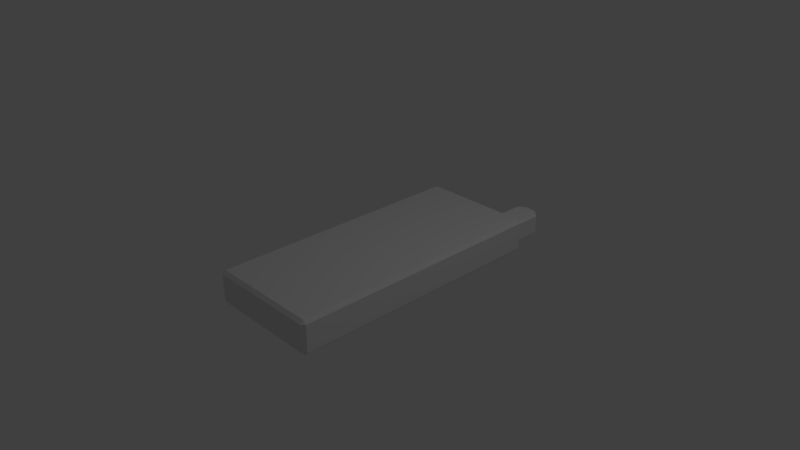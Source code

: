 # Source: bgmcphone.blend  (saved by Blender 2.78.0; exported with 4.5.12 LTS)
import bpy
from mathutils import Matrix  # noqa: F401  (used for matrix-valued properties, if any)

bpy.ops.wm.read_factory_settings(use_empty=True)
scene = bpy.context.scene
scene.name = 'Scene'

# ---- collections
col_collection_1 = bpy.data.collections.new('Collection 1'); scene.collection.children.link(col_collection_1)

# ---- materials (node trees are filled in below, after node groups)
mat_vcol = bpy.data.materials.new('VCol')
mat_vcol.alpha_threshold = 0.0
mat_vcol.use_transparent_shadow = False
mat_vcol.roughness = 0.5
mat_vcol.line_color = (0.0, 0.0, 0.0, 1.0)

# ---- material node trees

# ---- world
world_world = bpy.data.worlds.new('World'); scene.world = world_world
world_world.color = (0.05088, 0.05088, 0.05088)
world_world.use_sun_shadow = False
world_world.sun_shadow_jitter_overblur = 0.0
world_world.cycles.sampling_method = 'MANUAL'

# ---- cameras
cam_camera = bpy.data.cameras.new('Camera')
cam_camera.clip_end = 100.0
cam_camera.lens = 35.0
cam_camera.sensor_width = 32.0
cam_camera.sensor_height = 18.0
cam_camera.ortho_scale = 7.314
cam_camera.dof.focus_distance = 0.0
cam_camera.dof.aperture_fstop = 128.0

# ---- lights
light_lamp = bpy.data.lights.new('Lamp', 'POINT')
light_lamp.transmission_factor = 0.0
light_lamp.cutoff_distance = 30.0
light_lamp.energy = 100.0
light_lamp.shadow_buffer_clip_start = 1.001
light_lamp.shadow_soft_size = 0.1
light_lamp.shadow_maximum_resolution = 0.006
light_lamp.use_absolute_resolution = True

# ---- meshes
me_cube = bpy.data.meshes.new('Cube')
me_cube.from_pydata([(-0.547, -1.791, -0.2292), (-0.547, -1.836, -0.1844), (-0.5918, -1.791, -0.1844), (-0.547, 1.791, -0.2292), (-0.5918, 1.791, -0.1844), (-0.547, 1.836, -0.1822), (0.9576, 1.836, -0.1822), (1.0, 1.791, -0.1844), (0.9552, 1.791, -0.2292), (0.9552, -1.836, -0.1844), (0.9552, -1.791, -0.2292), (1.0, -1.791, -0.1844), (-0.547, -1.836, 0.1844), (-0.547, -1.791, 0.2292), (-0.5918, -1.791, 0.1844), (-0.547, 1.836, 0.1822), (-0.5918, 1.791, 0.1844), (-0.547, 1.791, 0.2292), (0.9576, 1.836, 0.1822), (0.9552, 1.791, 0.2292), (1.0, 1.791, 0.1844), (1.0, -1.791, 0.1844), (0.9552, -1.791, 0.2292), (0.9552, -1.836, 0.1844), (0.4824, -1.836, -0.1844), (0.4824, -1.791, -0.2292), (0.4824, 1.791, -0.2292), (0.4824, 1.836, -0.1822), (0.4824, -1.791, 0.2292), (0.4824, -1.836, 0.1844), (0.4824, 1.836, 0.1822), (0.4824, 1.791, 0.2292), (0.5822, 1.861, -0.1467), (0.5264, 1.836, -0.1612), (0.5569, 1.861, -0.1214), (0.9002, 1.861, -0.1467), (0.9255, 1.861, -0.1214), (0.9386, 1.836, -0.1612), (0.9255, 1.861, 0.1214), (0.9002, 1.861, 0.1467), (0.9386, 1.836, 0.1612), (0.5822, 1.861, 0.1467), (0.5569, 1.861, 0.1214), (0.5264, 1.836, 0.1612), (0.5822, 2.224, -0.1467), (0.5569, 2.234, -0.1214), (0.6689, 2.31, -0.1467), (0.6584, 2.336, -0.1214), (0.8135, 2.31, -0.1467), (0.8239, 2.336, -0.1214), (0.9002, 2.224, -0.1467), (0.9255, 2.234, -0.1214), (0.9002, 2.224, 0.1467), (0.9255, 2.234, 0.1214), (0.8135, 2.31, 0.1467), (0.8239, 2.336, 0.1214), (0.6689, 2.31, 0.1467), (0.6584, 2.336, 0.1214), (0.5822, 2.224, 0.1467), (0.5569, 2.234, 0.1214), (-0.5918, 0.3961, -0.1844), (-0.547, 0.3961, -0.2292), (1.0, 0.3961, -0.1844), (0.9552, 0.3961, -0.2292), (-0.547, 0.3961, 0.2292), (-0.5918, 0.3961, 0.1844), (0.9552, 0.3961, 0.2292), (1.0, 0.3961, 0.1844), (0.4824, 0.3961, -0.2292), (0.4824, 0.3961, 0.2292), (-0.547, -0.1506, -0.2292), (-0.547, -0.6974, -0.2292), (-0.547, -1.244, -0.2292), (1.0, -0.1506, -0.1844), (1.0, -0.6974, -0.1844), (1.0, -1.244, -0.1844), (-0.5918, -0.1506, 0.1844), (-0.5918, -0.6974, 0.1844), (-0.5918, -1.244, 0.1844), (0.9552, -0.1506, 0.2292), (0.9552, -0.6974, 0.2292), (0.9552, -1.244, 0.2292), (0.4824, -0.1506, -0.2292), (0.4824, -0.6974, -0.2292), (0.4824, -1.244, -0.2292), (-0.5918, -1.244, -0.1844), (-0.5918, -0.6974, -0.1844), (-0.5918, -0.1506, -0.1844), (0.9552, -1.244, -0.2292), (0.9552, -0.6974, -0.2292), (0.9552, -0.1506, -0.2292), (-0.547, -1.244, 0.2292), (-0.547, -0.6974, 0.2292), (-0.547, -0.1506, 0.2292), (1.0, -1.244, 0.1844), (1.0, -0.6974, 0.1844), (1.0, -0.1506, 0.1844), (0.4824, -1.244, 0.2292), (0.4824, -0.6974, 0.2292), (0.4824, -0.1506, 0.2292), (-0.476, -1.791, -0.2292), (0.003188, -1.791, -0.2292), (0.003188, -1.836, -0.1844), (-0.476, -1.836, -0.1844), (-0.476, 1.836, -0.1822), (0.00319, 1.836, -0.1822), (0.00319, 1.791, -0.2292), (-0.476, 1.791, -0.2292), (-0.476, -1.836, 0.1844), (0.003188, -1.836, 0.1844), (0.003188, -1.791, 0.2292), (-0.476, -1.791, 0.2292), (-0.476, 1.791, 0.2292), (0.00319, 1.791, 0.2292), (0.00319, 1.836, 0.1822), (-0.476, 1.836, 0.1822), (-0.476, 0.3961, -0.2292), (0.003189, 0.3961, -0.2292), (0.003189, 0.3961, 0.2292), (-0.476, 0.3961, 0.2292), (0.003189, -1.244, 0.2292), (-0.476, -1.244, 0.2292), (0.003189, -0.6974, 0.2292), (-0.476, -0.6974, 0.2292), (0.003189, -0.1506, 0.2292), (-0.476, -0.1506, 0.2292), (-0.476, -1.244, -0.2292), (0.003189, -1.244, -0.2292), (-0.476, -0.6974, -0.2292), (0.003189, -0.6974, -0.2292), (-0.476, -0.1506, -0.2292), (0.003189, -0.1506, -0.2292), (-0.5918, 0.319, -0.1844), (0.9552, 0.3189, -0.2292), (-0.547, 0.319, 0.2292), (1.0, 0.3189, 0.1844), (0.4824, 0.3189, 0.2292), (-0.547, 0.3189, -0.2292), (1.0, 0.3189, -0.1844), (-0.5918, 0.319, 0.1844), (0.9552, 0.3189, 0.2292), (0.4824, 0.3189, -0.2292), (-0.476, 0.319, 0.2292), (0.003189, 0.3189, 0.2292), (-0.476, 0.3189, -0.2292), (0.003189, 0.3189, -0.2292), (-0.547, -0.2278, -0.2292), (1.0, -0.2278, -0.1844), (-0.5918, -0.2278, 0.1844), (0.9552, -0.2278, 0.2292), (0.4824, -0.2278, -0.2292), (-0.5918, -0.2278, -0.1844), (0.9552, -0.2278, -0.2292), (-0.547, -0.2278, 0.2292), (1.0, -0.2278, 0.1844), (0.4824, -0.2278, 0.2292), (-0.476, -0.2278, -0.2292), (0.003189, -0.2278, -0.2292), (-0.476, -0.2278, 0.2292), (0.003189, -0.2278, 0.2292), (-0.547, -0.7745, -0.2292), (1.0, -0.7745, -0.1844), (-0.5918, -0.7745, 0.1844), (0.9552, -0.7745, 0.2292), (0.4824, -0.7745, -0.2292), (-0.5918, -0.7745, -0.1844), (0.9552, -0.7745, -0.2292), (-0.547, -0.7745, 0.2292), (1.0, -0.7745, 0.1844), (0.4824, -0.7745, 0.2292), (-0.476, -0.7745, -0.2292), (0.003189, -0.7745, -0.2292), (-0.476, -0.7745, 0.2292), (0.003189, -0.7745, 0.2292), (-0.547, -1.321, -0.2292), (1.0, -1.321, -0.1844), (-0.5918, -1.321, 0.1844), (0.9552, -1.321, 0.2292), (0.4824, -1.321, -0.2292), (-0.5918, -1.321, -0.1844), (0.9552, -1.321, -0.2292), (-0.547, -1.321, 0.2292), (1.0, -1.321, 0.1844), (0.4824, -1.321, 0.2292), (-0.476, -1.321, -0.2292), (0.003189, -1.321, -0.2292), (-0.476, -1.321, 0.2292), (0.003189, -1.321, 0.2292), (-0.547, -1.702, -0.2292), (1.0, -1.702, -0.1844), (-0.5918, -1.702, 0.1844), (0.9552, -1.702, 0.2292), (0.4824, -1.702, -0.2292), (-0.476, -1.702, -0.2292), (0.003188, -1.702, -0.2292), (-0.5918, -1.702, -0.1844), (0.9552, -1.702, -0.2292), (-0.547, -1.702, 0.2292), (1.0, -1.702, 0.1844), (0.4824, -1.702, 0.2292), (-0.476, -1.702, 0.2292), (0.003188, -1.702, 0.2292), (-0.08337, -1.791, -0.2292), (-0.08337, -1.836, -0.1844), (-0.08336, 1.836, -0.1822), (-0.08336, 1.791, -0.2292), (-0.08337, -1.836, 0.1844), (-0.08337, -1.791, 0.2292), (-0.08336, 1.791, 0.2292), (-0.08336, 1.836, 0.1822), (-0.08337, 0.3961, -0.2292), (-0.08337, 0.3961, 0.2292), (-0.08337, -1.244, 0.2292), (-0.08337, -0.6974, 0.2292), (-0.08337, -0.1506, 0.2292), (-0.08337, -1.244, -0.2292), (-0.08337, -0.6974, -0.2292), (-0.08337, -0.1506, -0.2292), (-0.08337, 0.3189, -0.2292), (-0.08337, 0.319, 0.2292), (-0.08337, -0.2278, 0.2292), (-0.08337, -0.2278, -0.2292), (-0.08337, -0.7745, 0.2292), (-0.08337, -0.7745, -0.2292), (-0.08337, -1.321, 0.2292), (-0.08337, -1.321, -0.2292), (-0.08337, -1.702, -0.2292), (-0.08337, -1.702, 0.2292), (0.3958, -1.791, -0.2292), (0.3958, 1.836, -0.1822), (0.3958, -1.836, 0.1844), (0.3958, 1.791, 0.2292), (0.3958, 0.3961, -0.2292), (0.3958, -1.244, -0.2292), (0.3958, -0.6974, -0.2292), (0.3958, -0.1506, -0.2292), (0.3958, -1.836, -0.1844), (0.3958, 1.791, -0.2292), (0.3958, -1.791, 0.2292), (0.3958, 1.836, 0.1822), (0.3958, 0.3961, 0.2292), (0.3958, -1.244, 0.2292), (0.3958, -0.6974, 0.2292), (0.3958, -0.1506, 0.2292), (0.3958, 0.3189, 0.2292), (0.3958, 0.3189, -0.2292), (0.3958, -0.2278, -0.2292), (0.3958, -0.2278, 0.2292), (0.3958, -0.7745, -0.2292), (0.3958, -0.7745, 0.2292), (0.3958, -1.321, -0.2292), (0.3958, -1.321, 0.2292), (0.3958, -1.702, 0.2292), (0.3958, -1.702, -0.2292), (0.8718, -1.791, -0.2292), (0.8718, -1.836, -0.1844), (0.873, 1.836, -0.1822), (0.8718, 1.791, -0.2292), (0.8718, -1.836, 0.1844), (0.8718, -1.791, 0.2292), (0.8718, 1.791, 0.2292), (0.873, 1.836, 0.1822), (0.8942, 1.861, -0.1467), (0.8856, 1.836, -0.1612), (0.8856, 1.836, 0.1612), (0.8942, 1.861, 0.1467), (0.8718, 0.3961, 0.2292), (0.8718, 0.3961, -0.2292), (0.8718, -1.244, -0.2292), (0.8718, -0.6974, -0.2292), (0.8718, -0.1506, -0.2292), (0.8718, -1.244, 0.2292), (0.8718, -0.6974, 0.2292), (0.8718, -0.1506, 0.2292), (0.8718, 0.3189, -0.2292), (0.8718, 0.3189, 0.2292), (0.8718, -0.2278, 0.2292), (0.8718, -0.2278, -0.2292), (0.8718, -0.7745, 0.2292), (0.8718, -0.7745, -0.2292), (0.8718, -1.321, 0.2292), (0.8718, -1.321, -0.2292), (0.8718, -1.702, -0.2292), (0.8718, -1.702, 0.2292), (-0.5918, 1.621, -0.1844), (0.9552, 1.621, -0.2292), (-0.547, 1.621, 0.2292), (1.0, 1.621, 0.1844), (0.4824, 1.621, 0.2292), (-0.547, 1.621, -0.2292), (1.0, 1.621, -0.1844), (-0.5918, 1.621, 0.1844), (0.9552, 1.621, 0.2292), (0.4824, 1.621, -0.2292), (-0.476, 1.621, -0.2292), (0.00319, 1.621, -0.2292), (-0.476, 1.621, 0.2292), (0.00319, 1.621, 0.2292), (-0.08336, 1.621, 0.2292), (-0.08336, 1.621, -0.2292), (0.3958, 1.621, -0.2292), (0.3958, 1.621, 0.2292), (0.8718, 1.621, 0.2292), (0.8718, 1.621, -0.2292)], [], [(189, 198, 21, 11), (41, 265, 39, 52, 54, 56, 58), (230, 236, 24, 29), (303, 257, 8, 285), (38, 36, 51, 53), (301, 288, 31, 231), (229, 239, 30, 27), (34, 42, 59, 45), (302, 292, 19, 260), (284, 291, 16, 4), (49, 55, 53, 51), (35, 262, 32, 44, 46, 48, 50), (258, 255, 9, 23), (27, 30, 43, 33), (261, 18, 40, 264), (57, 47, 45, 59), (0, 1, 2), (3, 4, 5), (6, 7, 8), (9, 10, 11), (12, 13, 14), (15, 16, 17), (18, 19, 20), (21, 22, 23), (284, 4, 3, 289), (254, 10, 9, 255), (1, 12, 14, 2), (256, 6, 8, 257), (4, 16, 15, 5), (189, 11, 10, 196), (6, 18, 20, 7), (11, 21, 23, 9), (286, 17, 16, 291), (258, 23, 22, 259), (260, 19, 18, 261), (191, 22, 21, 198), (228, 25, 24, 236), (229, 27, 26, 237), (230, 29, 28, 238), (231, 31, 30, 239), (300, 237, 26, 293), (47, 57, 55, 49), (18, 6, 37, 40), (32, 33, 34), (35, 36, 37), (38, 39, 40), (41, 42, 43), (262, 35, 37, 263), (36, 38, 40, 37), (264, 40, 39, 265), (42, 34, 33, 43), (50, 48, 49, 51), (54, 52, 53, 55), (58, 56, 57, 59), (46, 44, 45, 47), (51, 36, 35, 50), (34, 45, 44, 32), (47, 49, 48, 46), (56, 54, 55, 57), (41, 58, 59, 42), (52, 39, 38, 53), (256, 27, 33, 263), (245, 232, 68, 141), (292, 66, 67, 287), (134, 64, 65, 139), (290, 62, 63, 285), (132, 60, 61, 137), (132, 139, 65, 60), (275, 140, 66, 266), (244, 136, 69, 240), (274, 267, 63, 133), (290, 287, 67, 62), (281, 268, 88, 180), (279, 269, 89, 166), (277, 270, 90, 152), (251, 183, 97, 241), (249, 169, 98, 242), (247, 155, 99, 243), (280, 177, 81, 271), (278, 163, 80, 272), (276, 149, 79, 273), (179, 176, 78, 85), (165, 162, 77, 86), (151, 148, 76, 87), (179, 85, 72, 174), (165, 86, 71, 160), (151, 87, 70, 146), (181, 91, 78, 176), (167, 92, 77, 162), (153, 93, 76, 148), (250, 233, 84, 178), (248, 234, 83, 164), (246, 235, 82, 150), (140, 79, 96, 135), (149, 80, 95, 154), (163, 81, 94, 168), (138, 73, 90, 133), (147, 74, 89, 152), (161, 75, 88, 166), (138, 135, 96, 73), (147, 154, 95, 74), (161, 168, 94, 75), (119, 296, 286, 64), (221, 217, 131, 157), (146, 70, 130, 156), (223, 216, 129, 171), (160, 71, 128, 170), (225, 215, 127, 185), (174, 72, 126, 184), (220, 159, 124, 214), (153, 158, 125, 93), (222, 173, 122, 213), (167, 172, 123, 92), (224, 187, 120, 212), (181, 186, 121, 91), (219, 143, 118, 211), (134, 142, 119, 64), (218, 210, 117, 145), (299, 205, 106, 295), (289, 294, 116, 61), (208, 113, 114, 209), (17, 112, 115, 15), (206, 109, 110, 207), (12, 108, 111, 13), (204, 105, 106, 205), (5, 104, 107, 3), (202, 101, 102, 203), (0, 100, 103, 1), (204, 209, 114, 105), (5, 15, 115, 104), (298, 297, 113, 208), (286, 296, 112, 17), (206, 203, 102, 109), (217, 218, 145, 131), (12, 1, 103, 108), (214, 124, 143, 219), (70, 137, 144, 130), (62, 67, 135, 138), (62, 138, 133, 63), (66, 140, 135, 67), (270, 274, 133, 90), (243, 99, 136, 244), (273, 79, 140, 275), (87, 76, 139, 132), (87, 132, 137, 70), (93, 134, 139, 76), (235, 245, 141, 82), (213, 122, 159, 220), (93, 125, 142, 134), (216, 221, 157, 129), (92, 123, 158, 153), (73, 96, 154, 147), (73, 147, 152, 90), (79, 149, 154, 96), (234, 246, 150, 83), (92, 153, 148, 77), (86, 151, 146, 71), (86, 77, 148, 151), (272, 80, 149, 276), (242, 98, 155, 247), (269, 277, 152, 89), (212, 120, 173, 222), (71, 146, 156, 128), (215, 223, 171, 127), (91, 121, 172, 167), (74, 95, 168, 161), (74, 161, 166, 89), (80, 163, 168, 95), (233, 248, 164, 84), (91, 167, 162, 78), (85, 165, 160, 72), (85, 78, 162, 165), (271, 81, 163, 278), (241, 97, 169, 249), (268, 279, 166, 88), (227, 201, 187, 224), (72, 160, 170, 126), (226, 225, 185, 194), (197, 200, 186, 181), (253, 250, 178, 192), (197, 181, 176, 190), (195, 179, 174, 188), (195, 190, 176, 179), (283, 191, 177, 280), (252, 199, 183, 251), (282, 281, 180, 196), (81, 177, 182, 94), (75, 175, 180, 88), (75, 94, 182, 175), (254, 282, 196, 10), (238, 28, 199, 252), (259, 22, 191, 283), (2, 14, 190, 195), (2, 195, 188, 0), (13, 197, 190, 14), (228, 253, 192, 25), (188, 174, 184, 193), (202, 226, 194, 101), (0, 188, 193, 100), (207, 110, 201, 227), (177, 191, 198, 182), (175, 189, 196, 180), (175, 182, 198, 189), (111, 207, 227, 200), (100, 193, 226, 202), (193, 184, 225, 226), (200, 227, 224, 186), (126, 170, 223, 215), (121, 212, 222, 172), (128, 156, 221, 216), (123, 213, 220, 158), (125, 214, 219, 142), (130, 144, 218, 217), (108, 103, 203, 206), (296, 298, 208, 112), (104, 115, 209, 204), (100, 202, 203, 103), (104, 204, 205, 107), (108, 206, 207, 111), (112, 208, 209, 115), (294, 107, 205, 299), (144, 116, 210, 218), (142, 219, 211, 119), (186, 224, 212, 121), (172, 222, 213, 123), (158, 220, 214, 125), (184, 126, 215, 225), (170, 128, 216, 223), (156, 130, 217, 221), (101, 194, 253, 228), (110, 238, 252, 201), (201, 252, 251, 187), (194, 185, 250, 253), (120, 241, 249, 173), (127, 171, 248, 233), (122, 242, 247, 159), (129, 157, 246, 234), (131, 145, 245, 235), (124, 243, 244, 143), (157, 131, 235, 246), (171, 129, 234, 248), (185, 127, 233, 250), (159, 247, 243, 124), (173, 249, 242, 122), (187, 251, 241, 120), (143, 244, 240, 118), (145, 117, 232, 245), (295, 106, 237, 300), (113, 231, 239, 114), (109, 230, 238, 110), (105, 229, 237, 106), (101, 228, 236, 102), (105, 114, 239, 229), (297, 301, 231, 113), (109, 102, 236, 230), (28, 259, 283, 199), (25, 192, 282, 254), (192, 178, 281, 282), (199, 283, 280, 183), (84, 164, 279, 268), (97, 271, 278, 169), (83, 150, 277, 269), (98, 272, 276, 155), (99, 273, 275, 136), (82, 141, 274, 270), (155, 276, 273, 99), (169, 278, 272, 98), (183, 280, 271, 97), (150, 82, 270, 277), (164, 83, 269, 279), (178, 84, 268, 281), (141, 68, 267, 274), (136, 275, 266, 69), (6, 256, 263, 37), (43, 264, 265, 41), (32, 262, 263, 33), (31, 260, 261, 30), (29, 258, 259, 28), (27, 256, 257, 26), (25, 254, 255, 24), (30, 261, 264, 43), (29, 24, 255, 258), (288, 302, 260, 31), (293, 26, 257, 303), (289, 3, 107, 294), (137, 61, 116, 144), (68, 293, 303, 267), (69, 266, 302, 288), (118, 240, 301, 297), (117, 295, 300, 232), (116, 294, 299, 210), (119, 211, 298, 296), (211, 118, 297, 298), (210, 299, 295, 117), (7, 20, 287, 290), (7, 290, 285, 8), (19, 292, 287, 20), (232, 300, 293, 68), (64, 286, 291, 65), (60, 284, 289, 61), (60, 65, 291, 284), (266, 66, 292, 302), (240, 69, 288, 301), (267, 303, 285, 63), (13, 111, 200, 197)])
_ca = me_cube.color_attributes.new('Col', 'BYTE_COLOR', 'CORNER')
_ca.data.foreach_set('color', [1.0, 0.3613, 0.0, 1.0, 1.0, 0.3613, 0.0, 1.0, 1.0, 0.3613, 0.0, 1.0, 1.0, 0.3613, 0.0, 1.0, 0.0, 0.0, 0.0, 1.0, 0.0, 0.0, 0.0, 1.0, 0.0, 0.0, 0.0, 1.0, 0.0, 0.0, 0.0, 1.0, 0.0, 0.0, 0.0, 1.0, 0.0, 0.0, 0.0, 1.0, 0.0, 0.0, 0.0, 1.0, 1.0, 0.3613, 0.0, 1.0, 1.0, 0.3613, 0.0, 1.0, 1.0, 0.3613, 0.0, 1.0, 1.0, 0.3613, 0.0, 1.0, 1.0, 0.3613, 0.0, 1.0, 1.0, 0.3613, 0.0, 1.0, 1.0, 0.3613, 0.0, 1.0, 1.0, 0.3613, 0.0, 1.0, 0.0, 0.0, 0.0, 1.0, 0.0, 0.0, 0.0, 1.0, 0.0, 0.0, 0.0, 1.0, 0.0, 0.0, 0.0, 1.0, 1.0, 0.3613, 0.0, 1.0, 1.0, 0.3613, 0.0, 1.0, 1.0, 0.3613, 0.0, 1.0, 1.0, 0.3613, 0.0, 1.0, 1.0, 0.3613, 0.0, 1.0, 1.0, 0.3613, 0.0, 1.0, 1.0, 0.3613, 0.0, 1.0, 1.0, 0.3613, 0.0, 1.0, 0.0, 0.0, 0.0, 1.0, 0.0, 0.0, 0.0, 1.0, 0.0, 0.0, 0.0, 1.0, 0.0, 0.0, 0.0, 1.0, 1.0, 0.3613, 0.0, 1.0, 1.0, 0.3613, 0.0, 1.0, 1.0, 0.3613, 0.0, 1.0, 1.0, 0.3613, 0.0, 1.0, 1.0, 0.3613, 0.0, 1.0, 1.0, 0.3613, 0.0, 1.0, 1.0, 0.3613, 0.0, 1.0, 1.0, 0.3613, 0.0, 1.0, 0.0, 0.0, 0.0, 1.0, 0.0, 0.0, 0.0, 1.0, 0.0, 0.0, 0.0, 1.0, 0.0, 0.0, 0.0, 1.0, 0.0, 0.0, 0.0, 1.0, 0.0, 0.0, 0.0, 1.0, 0.0, 0.0, 0.0, 1.0, 0.0, 0.0, 0.0, 1.0, 0.0, 0.0, 0.0, 1.0, 0.0, 0.0, 0.0, 1.0, 0.0, 0.0, 0.0, 1.0, 1.0, 0.3613, 0.0, 1.0, 1.0, 0.3613, 0.0, 1.0, 1.0, 0.3613, 0.0, 1.0, 1.0, 0.3613, 0.0, 1.0, 1.0, 0.3613, 0.0, 1.0, 1.0, 0.3613, 0.0, 1.0, 1.0, 0.3613, 0.0, 1.0, 1.0, 0.3613, 0.0, 1.0, 1.0, 0.3613, 0.0, 1.0, 1.0, 0.3613, 0.0, 1.0, 1.0, 0.3613, 0.0, 1.0, 1.0, 0.3613, 0.0, 1.0, 0.0, 0.0, 0.0, 1.0, 0.0, 0.0, 0.0, 1.0, 0.0, 0.0, 0.0, 1.0, 0.0, 0.0, 0.0, 1.0, 1.0, 0.3613, 0.0, 1.0, 1.0, 0.3613, 0.0, 1.0, 1.0, 0.3613, 0.0, 1.0, 1.0, 0.3613, 0.0, 1.0, 1.0, 0.3613, 0.0, 1.0, 1.0, 0.3613, 0.0, 1.0, 1.0, 0.3613, 0.0, 1.0, 1.0, 0.3613, 0.0, 1.0, 1.0, 0.3613, 0.0, 1.0, 1.0, 0.3613, 0.0, 1.0, 1.0, 0.3613, 0.0, 1.0, 1.0, 0.3613, 0.0, 1.0, 1.0, 0.3613, 0.0, 1.0, 1.0, 0.3613, 0.0, 1.0, 1.0, 0.3613, 0.0, 1.0, 1.0, 0.3613, 0.0, 1.0, 1.0, 0.3613, 0.0, 1.0, 1.0, 0.3613, 0.0, 1.0, 1.0, 0.3613, 0.0, 1.0, 1.0, 0.3613, 0.0, 1.0, 1.0, 0.3613, 0.0, 1.0, 1.0, 0.3613, 0.0, 1.0, 1.0, 0.3613, 0.0, 1.0, 1.0, 0.3613, 0.0, 1.0, 1.0, 0.3613, 0.0, 1.0, 1.0, 0.3613, 0.0, 1.0, 1.0, 0.3613, 0.0, 1.0, 1.0, 0.3613, 0.0, 1.0, 1.0, 0.3613, 0.0, 1.0, 1.0, 0.3613, 0.0, 1.0, 1.0, 0.3613, 0.0, 1.0, 1.0, 0.3613, 0.0, 1.0, 1.0, 0.3613, 0.0, 1.0, 1.0, 0.3613, 0.0, 1.0, 1.0, 0.3613, 0.0, 1.0, 1.0, 0.3613, 0.0, 1.0, 1.0, 0.3613, 0.0, 1.0, 1.0, 0.3613, 0.0, 1.0, 1.0, 0.3613, 0.0, 1.0, 1.0, 0.3613, 0.0, 1.0, 1.0, 0.3613, 0.0, 1.0, 1.0, 0.3613, 0.0, 1.0, 1.0, 0.3613, 0.0, 1.0, 1.0, 0.3613, 0.0, 1.0, 1.0, 0.3613, 0.0, 1.0, 1.0, 0.3613, 0.0, 1.0, 1.0, 0.3613, 0.0, 1.0, 1.0, 0.3613, 0.0, 1.0, 1.0, 0.3613, 0.0, 1.0, 1.0, 0.3613, 0.0, 1.0, 1.0, 0.3613, 0.0, 1.0, 1.0, 0.3613, 0.0, 1.0, 1.0, 0.3613, 0.0, 1.0, 1.0, 0.3613, 0.0, 1.0, 1.0, 0.3613, 0.0, 1.0, 1.0, 0.3613, 0.0, 1.0, 1.0, 0.3613, 0.0, 1.0, 1.0, 0.3613, 0.0, 1.0, 1.0, 0.3613, 0.0, 1.0, 1.0, 0.3613, 0.0, 1.0, 1.0, 0.3613, 0.0, 1.0, 1.0, 0.3613, 0.0, 1.0, 1.0, 0.3613, 0.0, 1.0, 1.0, 0.3613, 0.0, 1.0, 1.0, 0.3613, 0.0, 1.0, 1.0, 0.3613, 0.0, 1.0, 1.0, 0.3613, 0.0, 1.0, 1.0, 0.3613, 0.0, 1.0, 1.0, 0.3613, 0.0, 1.0, 1.0, 0.3613, 0.0, 1.0, 1.0, 0.3613, 0.0, 1.0, 1.0, 0.3613, 0.0, 1.0, 1.0, 0.3613, 0.0, 1.0, 1.0, 0.3613, 0.0, 1.0, 1.0, 0.3613, 0.0, 1.0, 1.0, 0.3613, 0.0, 1.0, 1.0, 0.3613, 0.0, 1.0, 1.0, 0.3613, 0.0, 1.0, 1.0, 0.3613, 0.0, 1.0, 1.0, 0.3613, 0.0, 1.0, 1.0, 0.3613, 0.0, 1.0, 1.0, 0.3613, 0.0, 1.0, 1.0, 0.3613, 0.0, 1.0, 1.0, 0.3613, 0.0, 1.0, 1.0, 0.3613, 0.0, 1.0, 1.0, 0.3613, 0.0, 1.0, 1.0, 0.3613, 0.0, 1.0, 1.0, 0.3613, 0.0, 1.0, 1.0, 0.3613, 0.0, 1.0, 1.0, 0.3613, 0.0, 1.0, 1.0, 0.3613, 0.0, 1.0, 1.0, 0.3613, 0.0, 1.0, 0.0, 0.0, 0.0, 1.0, 0.0, 0.0, 0.0, 1.0, 0.0, 0.0, 0.0, 1.0, 0.0, 0.0, 0.0, 1.0, 1.0, 0.3613, 0.0, 1.0, 1.0, 0.3613, 0.0, 1.0, 1.0, 0.3613, 0.0, 1.0, 1.0, 0.3613, 0.0, 1.0, 0.0, 0.0, 0.0, 1.0, 1.0, 0.3613, 0.0, 1.0, 0.0003035, 0.0003035, 0.0, 1.0, 0.0, 0.0, 0.0, 1.0, 0.0, 0.0, 0.0, 1.0, 1.0, 0.3613, 0.0, 1.0, 0.0, 0.0, 0.0, 1.0, 0.0, 0.0, 0.0, 1.0, 1.0, 0.3613, 0.0, 1.0, 0.0, 0.0, 0.0, 1.0, 0.0003035, 0.0003035, 0.0, 1.0, 1.0, 0.3613, 0.0, 1.0, 0.0, 0.0, 0.0, 1.0, 0.0, 0.0, 0.0, 1.0, 1.0, 0.3613, 0.0, 1.0, 1.0, 0.3613, 0.0, 1.0, 0.0, 0.0, 0.0, 1.0, 0.0, 0.0, 0.0, 1.0, 1.0, 0.3613, 0.0, 1.0, 1.0, 0.3613, 0.0, 1.0, 1.0, 0.3613, 0.0, 1.0, 1.0, 0.3613, 0.0, 1.0, 0.0, 0.0, 0.0, 1.0, 0.0, 0.0, 0.0, 1.0, 0.0003035, 0.0003035, 0.0, 1.0, 0.0003035, 0.0003035, 0.0, 1.0, 1.0, 0.3613, 0.0, 1.0, 1.0, 0.3613, 0.0, 1.0, 0.0, 0.0, 0.0, 1.0, 0.0, 0.0, 0.0, 1.0, 0.0, 0.0, 0.0, 1.0, 0.0, 0.0, 0.0, 1.0, 0.0, 0.0, 0.0, 1.0, 0.0, 0.0, 0.0, 1.0, 0.0, 0.0, 0.0, 1.0, 0.0, 0.0, 0.0, 1.0, 0.0, 0.0, 0.0, 1.0, 0.0, 0.0, 0.0, 1.0, 0.0, 0.0, 0.0, 1.0, 0.0, 0.0, 0.0, 1.0, 0.0, 0.0, 0.0, 1.0, 0.0, 0.0, 0.0, 1.0, 0.0, 0.0, 0.0, 1.0, 0.0, 0.0, 0.0, 1.0, 0.0, 0.0, 0.0, 1.0, 0.0, 0.0, 0.0, 1.0, 0.0, 0.0, 0.0, 1.0, 0.0, 0.0, 0.0, 1.0, 0.0, 0.0, 0.0, 1.0, 0.0, 0.0, 0.0, 1.0, 0.0, 0.0, 0.0, 1.0, 0.0, 0.0, 0.0, 1.0, 0.0, 0.0, 0.0, 1.0, 0.0, 0.0, 0.0, 1.0, 0.0, 0.0, 0.0, 1.0, 0.0, 0.0, 0.0, 1.0, 0.0, 0.0, 0.0, 1.0, 0.0, 0.0, 0.0, 1.0, 0.0, 0.0, 0.0, 1.0, 0.0, 0.0, 0.0, 1.0, 0.0, 0.0, 0.0, 1.0, 0.0, 0.0, 0.0, 1.0, 0.0, 0.0, 0.0, 1.0, 0.0, 0.0, 0.0, 1.0, 0.0, 0.0, 0.0, 1.0, 0.0, 0.0, 0.0, 1.0, 0.0, 0.0, 0.0, 1.0, 0.0, 0.0, 0.0, 1.0, 1.0, 0.3613, 0.0, 1.0, 1.0, 0.3613, 0.0, 1.0, 1.0, 0.3613, 0.0, 1.0, 1.0, 0.3613, 0.0, 1.0, 1.0, 0.3613, 0.0, 1.0, 1.0, 0.3613, 0.0, 1.0, 1.0, 0.3613, 0.0, 1.0, 1.0, 0.3613, 0.0, 1.0, 1.0, 0.3613, 0.0, 1.0, 1.0, 0.3613, 0.0, 1.0, 1.0, 0.3613, 0.0, 1.0, 1.0, 0.3613, 0.0, 1.0, 1.0, 0.3613, 0.0, 1.0, 1.0, 0.3613, 0.0, 1.0, 1.0, 0.3613, 0.0, 1.0, 1.0, 0.3613, 0.0, 1.0, 1.0, 0.3613, 0.0, 1.0, 1.0, 0.3613, 0.0, 1.0, 1.0, 0.3613, 0.0, 1.0, 1.0, 0.3613, 0.0, 1.0, 1.0, 0.3613, 0.0, 1.0, 1.0, 0.3613, 0.0, 1.0, 1.0, 0.3613, 0.0, 1.0, 1.0, 0.3613, 0.0, 1.0, 1.0, 0.3613, 0.0, 1.0, 1.0, 0.3613, 0.0, 1.0, 1.0, 0.3613, 0.0, 1.0, 1.0, 0.3613, 0.0, 1.0, 1.0, 0.3613, 0.0, 1.0, 1.0, 0.3613, 0.0, 1.0, 1.0, 0.3613, 0.0, 1.0, 1.0, 0.3613, 0.0, 1.0, 1.0, 0.3613, 0.0, 1.0, 1.0, 0.3613, 0.0, 1.0, 1.0, 0.3613, 0.0, 1.0, 1.0, 0.3613, 0.0, 1.0, 1.0, 0.3613, 0.0, 1.0, 1.0, 0.3613, 0.0, 1.0, 1.0, 0.3613, 0.0, 1.0, 1.0, 0.3613, 0.0, 1.0, 1.0, 0.3613, 0.0, 1.0, 1.0, 0.3613, 0.0, 1.0, 1.0, 0.3613, 0.0, 1.0, 1.0, 0.3613, 0.0, 1.0, 1.0, 0.3613, 0.0, 1.0, 1.0, 0.3613, 0.0, 1.0, 1.0, 0.3613, 0.0, 1.0, 1.0, 0.3613, 0.0, 1.0, 1.0, 0.3613, 0.0, 1.0, 1.0, 0.3613, 0.0, 1.0, 1.0, 0.3613, 0.0, 1.0, 1.0, 0.3613, 0.0, 1.0, 1.0, 0.3613, 0.0, 1.0, 1.0, 0.3613, 0.0, 1.0, 1.0, 0.3613, 0.0, 1.0, 1.0, 0.3613, 0.0, 1.0, 1.0, 0.3613, 0.0, 1.0, 1.0, 0.3613, 0.0, 1.0, 1.0, 0.3613, 0.0, 1.0, 1.0, 0.3613, 0.0, 1.0, 1.0, 0.3613, 0.0, 1.0, 1.0, 0.3613, 0.0, 1.0, 1.0, 0.3613, 0.0, 1.0, 1.0, 0.3613, 0.0, 1.0, 1.0, 0.3613, 0.0, 1.0, 1.0, 0.3613, 0.0, 1.0, 1.0, 0.3613, 0.0, 1.0, 1.0, 0.3613, 0.0, 1.0, 1.0, 0.3613, 0.0, 1.0, 1.0, 0.3613, 0.0, 1.0, 1.0, 0.3613, 0.0, 1.0, 1.0, 0.3613, 0.0, 1.0, 1.0, 0.3613, 0.0, 1.0, 1.0, 0.3613, 0.0, 1.0, 1.0, 0.3613, 0.0, 1.0, 1.0, 0.3613, 0.0, 1.0, 1.0, 0.3613, 0.0, 1.0, 1.0, 0.3613, 0.0, 1.0, 1.0, 0.3613, 0.0, 1.0, 1.0, 0.3613, 0.0, 1.0, 1.0, 0.3613, 0.0, 1.0, 1.0, 0.3613, 0.0, 1.0, 1.0, 0.3613, 0.0, 1.0, 1.0, 0.3613, 0.0, 1.0, 1.0, 0.3613, 0.0, 1.0, 1.0, 0.3613, 0.0, 1.0, 1.0, 0.3613, 0.0, 1.0, 1.0, 0.3613, 0.0, 1.0, 1.0, 0.3613, 0.0, 1.0, 1.0, 0.3613, 0.0, 1.0, 1.0, 0.3613, 0.0, 1.0, 1.0, 0.3613, 0.0, 1.0, 1.0, 0.3613, 0.0, 1.0, 1.0, 0.3613, 0.0, 1.0, 1.0, 0.3613, 0.0, 1.0, 1.0, 0.3613, 0.0, 1.0, 1.0, 0.3613, 0.0, 1.0, 1.0, 0.3613, 0.0, 1.0, 1.0, 0.3613, 0.0, 1.0, 1.0, 0.3613, 0.0, 1.0, 1.0, 0.3613, 0.0, 1.0, 1.0, 0.3613, 0.0, 1.0, 1.0, 0.3613, 0.0, 1.0, 1.0, 0.3613, 0.0, 1.0, 1.0, 0.3613, 0.0, 1.0, 1.0, 0.3613, 0.0, 1.0, 1.0, 0.3613, 0.0, 1.0, 1.0, 0.3613, 0.0, 1.0, 1.0, 0.3613, 0.0, 1.0, 1.0, 0.3613, 0.0, 1.0, 1.0, 0.3613, 0.0, 1.0, 1.0, 0.3613, 0.0, 1.0, 1.0, 0.3613, 0.0, 1.0, 1.0, 0.3613, 0.0, 1.0, 1.0, 0.3613, 0.0, 1.0, 1.0, 0.3613, 0.0, 1.0, 1.0, 0.3613, 0.0, 1.0, 1.0, 0.3613, 0.0, 1.0, 1.0, 0.3613, 0.0, 1.0, 1.0, 0.3613, 0.0, 1.0, 1.0, 0.3613, 0.0, 1.0, 1.0, 0.3613, 0.0, 1.0, 1.0, 0.3613, 0.0, 1.0, 1.0, 0.3613, 0.0, 1.0, 1.0, 0.3613, 0.0, 1.0, 1.0, 0.3613, 0.0, 1.0, 1.0, 0.3613, 0.0, 1.0, 1.0, 0.3613, 0.0, 1.0, 1.0, 0.3613, 0.0, 1.0, 1.0, 0.3613, 0.0, 1.0, 1.0, 0.3613, 0.0, 1.0, 1.0, 0.3613, 0.0, 1.0, 1.0, 0.3613, 0.0, 1.0, 1.0, 0.3613, 0.0, 1.0, 1.0, 0.3613, 0.0, 1.0, 1.0, 0.3613, 0.0, 1.0, 1.0, 0.3613, 0.0, 1.0, 1.0, 0.3613, 0.0, 1.0, 1.0, 0.3613, 0.0, 1.0, 1.0, 0.3613, 0.0, 1.0, 1.0, 0.3613, 0.0, 1.0, 1.0, 0.3613, 0.0, 1.0, 1.0, 0.3613, 0.0, 1.0, 1.0, 0.3613, 0.0, 1.0, 1.0, 0.3613, 0.0, 1.0, 1.0, 0.3613, 0.0, 1.0, 1.0, 0.3613, 0.0, 1.0, 1.0, 0.3613, 0.0, 1.0, 1.0, 0.3613, 0.0, 1.0, 1.0, 0.3613, 0.0, 1.0, 1.0, 0.3613, 0.0, 1.0, 1.0, 0.3613, 0.0, 1.0, 1.0, 0.3613, 0.0, 1.0, 1.0, 0.3613, 0.0, 1.0, 1.0, 0.3613, 0.0, 1.0, 1.0, 0.3613, 0.0, 1.0, 1.0, 0.3613, 0.0, 1.0, 1.0, 0.3613, 0.0, 1.0, 1.0, 0.3613, 0.0, 1.0, 1.0, 0.3613, 0.0, 1.0, 1.0, 0.3613, 0.0, 1.0, 1.0, 0.3613, 0.0, 1.0, 1.0, 0.3613, 0.0, 1.0, 1.0, 0.3613, 0.0, 1.0, 1.0, 0.3613, 0.0, 1.0, 1.0, 0.3613, 0.0, 1.0, 1.0, 0.3613, 0.0, 1.0, 1.0, 0.3613, 0.0, 1.0, 1.0, 0.3613, 0.0, 1.0, 1.0, 0.3613, 0.0, 1.0, 1.0, 0.3613, 0.0, 1.0, 1.0, 0.3613, 0.0, 1.0, 1.0, 0.3613, 0.0, 1.0, 1.0, 0.3613, 0.0, 1.0, 1.0, 0.3613, 0.0, 1.0, 1.0, 0.3613, 0.0, 1.0, 1.0, 0.3613, 0.0, 1.0, 1.0, 0.3613, 0.0, 1.0, 1.0, 0.3613, 0.0, 1.0, 1.0, 0.3613, 0.0, 1.0, 1.0, 0.3613, 0.0, 1.0, 1.0, 0.3613, 0.0, 1.0, 1.0, 0.3613, 0.0, 1.0, 1.0, 0.3613, 0.0, 1.0, 1.0, 0.3613, 0.0, 1.0, 1.0, 0.3613, 0.0, 1.0, 1.0, 0.3613, 0.0, 1.0, 1.0, 0.3613, 0.0, 1.0, 1.0, 0.3613, 0.0, 1.0, 1.0, 0.3613, 0.0, 1.0, 1.0, 0.3613, 0.0, 1.0, 1.0, 0.3613, 0.0, 1.0, 1.0, 0.3613, 0.0, 1.0, 1.0, 0.3613, 0.0, 1.0, 1.0, 0.3613, 0.0, 1.0, 1.0, 0.3613, 0.0, 1.0, 1.0, 0.3613, 0.0, 1.0, 1.0, 0.3613, 0.0, 1.0, 1.0, 0.3613, 0.0, 1.0, 1.0, 0.3613, 0.0, 1.0, 1.0, 0.3613, 0.0, 1.0, 1.0, 0.3613, 0.0, 1.0, 1.0, 0.3613, 0.0, 1.0, 1.0, 0.3613, 0.0, 1.0, 1.0, 0.3613, 0.0, 1.0, 1.0, 0.3613, 0.0, 1.0, 1.0, 0.3613, 0.0, 1.0, 1.0, 0.3613, 0.0, 1.0, 1.0, 0.3613, 0.0, 1.0, 1.0, 0.3613, 0.0, 1.0, 1.0, 0.3613, 0.0, 1.0, 1.0, 0.3613, 0.0, 1.0, 1.0, 0.3613, 0.0, 1.0, 1.0, 0.3613, 0.0, 1.0, 1.0, 0.3613, 0.0, 1.0, 1.0, 0.3613, 0.0, 1.0, 1.0, 0.3613, 0.0, 1.0, 1.0, 0.3613, 0.0, 1.0, 1.0, 0.3613, 0.0, 1.0, 1.0, 0.3613, 0.0, 1.0, 1.0, 0.3613, 0.0, 1.0, 1.0, 0.3613, 0.0, 1.0, 1.0, 0.3613, 0.0, 1.0, 1.0, 0.3613, 0.0, 1.0, 1.0, 0.3613, 0.0, 1.0, 1.0, 0.3613, 0.0, 1.0, 1.0, 0.3613, 0.0, 1.0, 1.0, 0.3613, 0.0, 1.0, 1.0, 0.3613, 0.0, 1.0, 1.0, 0.3613, 0.0, 1.0, 1.0, 0.3613, 0.0, 1.0, 1.0, 0.3613, 0.0, 1.0, 1.0, 0.3613, 0.0, 1.0, 1.0, 0.3613, 0.0, 1.0, 1.0, 0.3613, 0.0, 1.0, 1.0, 0.3613, 0.0, 1.0, 1.0, 0.3613, 0.0, 1.0, 1.0, 0.3613, 0.0, 1.0, 1.0, 0.3613, 0.0, 1.0, 1.0, 0.3613, 0.0, 1.0, 1.0, 0.3613, 0.0, 1.0, 1.0, 0.3613, 0.0, 1.0, 1.0, 0.3613, 0.0, 1.0, 1.0, 0.3613, 0.0, 1.0, 1.0, 0.3613, 0.0, 1.0, 1.0, 0.3613, 0.0, 1.0, 1.0, 0.3613, 0.0, 1.0, 1.0, 0.3613, 0.0, 1.0, 1.0, 0.3613, 0.0, 1.0, 1.0, 0.3613, 0.0, 1.0, 1.0, 0.3613, 0.0, 1.0, 1.0, 0.3613, 0.0, 1.0, 1.0, 0.3613, 0.0, 1.0, 1.0, 0.3613, 0.0, 1.0, 1.0, 0.3613, 0.0, 1.0, 1.0, 0.3613, 0.0, 1.0, 1.0, 0.3613, 0.0, 1.0, 1.0, 0.3613, 0.0, 1.0, 1.0, 0.3613, 0.0, 1.0, 1.0, 0.3613, 0.0, 1.0, 1.0, 0.3613, 0.0, 1.0, 1.0, 0.3613, 0.0, 1.0, 1.0, 0.3613, 0.0, 1.0, 1.0, 0.3613, 0.0, 1.0, 1.0, 0.3613, 0.0, 1.0, 1.0, 0.3613, 0.0, 1.0, 1.0, 0.3613, 0.0, 1.0, 1.0, 0.3613, 0.0, 1.0, 1.0, 0.3613, 0.0, 1.0, 1.0, 0.3613, 0.0, 1.0, 1.0, 0.3613, 0.0, 1.0, 1.0, 0.3613, 0.0, 1.0, 1.0, 0.3613, 0.0, 1.0, 1.0, 0.3613, 0.0, 1.0, 1.0, 0.3613, 0.0, 1.0, 1.0, 0.3613, 0.0, 1.0, 1.0, 0.3613, 0.0, 1.0, 1.0, 0.3613, 0.0, 1.0, 1.0, 0.3613, 0.0, 1.0, 1.0, 0.3613, 0.0, 1.0, 1.0, 0.3613, 0.0, 1.0, 1.0, 0.3613, 0.0, 1.0, 1.0, 0.3613, 0.0, 1.0, 1.0, 0.3613, 0.0, 1.0, 1.0, 0.3613, 0.0, 1.0, 1.0, 0.3613, 0.0, 1.0, 1.0, 0.3613, 0.0, 1.0, 1.0, 0.3613, 0.0, 1.0, 1.0, 0.3613, 0.0, 1.0, 1.0, 0.3613, 0.0, 1.0, 1.0, 0.3613, 0.0, 1.0, 1.0, 0.3613, 0.0, 1.0, 1.0, 0.3613, 0.0, 1.0, 1.0, 0.3613, 0.0, 1.0, 1.0, 0.3613, 0.0, 1.0, 1.0, 0.3613, 0.0, 1.0, 1.0, 0.3613, 0.0, 1.0, 1.0, 0.3613, 0.0, 1.0, 1.0, 0.3613, 0.0, 1.0, 1.0, 0.3613, 0.0, 1.0, 1.0, 0.3613, 0.0, 1.0, 1.0, 0.3613, 0.0, 1.0, 1.0, 0.3613, 0.0, 1.0, 1.0, 0.3613, 0.0, 1.0, 1.0, 0.3613, 0.0, 1.0, 1.0, 0.3613, 0.0, 1.0, 1.0, 0.3613, 0.0, 1.0, 1.0, 0.3613, 0.0, 1.0, 1.0, 0.3613, 0.0, 1.0, 1.0, 0.3613, 0.0, 1.0, 1.0, 0.3613, 0.0, 1.0, 1.0, 0.3613, 0.0, 1.0, 1.0, 0.3613, 0.0, 1.0, 1.0, 0.3613, 0.0, 1.0, 1.0, 0.3613, 0.0, 1.0, 1.0, 0.3613, 0.0, 1.0, 1.0, 0.3613, 0.0, 1.0, 1.0, 0.3613, 0.0, 1.0, 1.0, 0.3613, 0.0, 1.0, 1.0, 0.3613, 0.0, 1.0, 1.0, 0.3613, 0.0, 1.0, 1.0, 0.3613, 0.0, 1.0, 1.0, 0.3613, 0.0, 1.0, 1.0, 0.3613, 0.0, 1.0, 1.0, 0.3613, 0.0, 1.0, 1.0, 0.3613, 0.0, 1.0, 1.0, 0.3613, 0.0, 1.0, 1.0, 0.3613, 0.0, 1.0, 1.0, 0.3613, 0.0, 1.0, 1.0, 0.3613, 0.0, 1.0, 1.0, 0.3613, 0.0, 1.0, 1.0, 0.3613, 0.0, 1.0, 1.0, 0.3613, 0.0, 1.0, 1.0, 0.3613, 0.0, 1.0, 1.0, 0.3613, 0.0, 1.0, 1.0, 0.3613, 0.0, 1.0, 1.0, 0.3613, 0.0, 1.0, 1.0, 0.3613, 0.0, 1.0, 1.0, 0.3613, 0.0, 1.0, 1.0, 0.3613, 0.0, 1.0, 1.0, 0.3613, 0.0, 1.0, 1.0, 0.3613, 0.0, 1.0, 1.0, 0.3613, 0.0, 1.0, 1.0, 0.3613, 0.0, 1.0, 1.0, 0.3613, 0.0, 1.0, 1.0, 0.3613, 0.0, 1.0, 1.0, 0.3613, 0.0, 1.0, 1.0, 0.3613, 0.0, 1.0, 1.0, 0.3613, 0.0, 1.0, 1.0, 0.3613, 0.0, 1.0, 1.0, 0.3613, 0.0, 1.0, 1.0, 0.3613, 0.0, 1.0, 1.0, 0.3613, 0.0, 1.0, 1.0, 0.3613, 0.0, 1.0, 1.0, 0.3613, 0.0, 1.0, 1.0, 0.3613, 0.0, 1.0, 1.0, 0.3613, 0.0, 1.0, 1.0, 0.3613, 0.0, 1.0, 1.0, 0.3613, 0.0, 1.0, 1.0, 0.3613, 0.0, 1.0, 1.0, 0.3613, 0.0, 1.0, 1.0, 0.3613, 0.0, 1.0, 1.0, 0.3613, 0.0, 1.0, 1.0, 0.3613, 0.0, 1.0, 1.0, 0.3613, 0.0, 1.0, 1.0, 0.3613, 0.0, 1.0, 1.0, 0.3613, 0.0, 1.0, 1.0, 0.3613, 0.0, 1.0, 1.0, 0.3613, 0.0, 1.0, 1.0, 0.3613, 0.0, 1.0, 1.0, 0.3613, 0.0, 1.0, 1.0, 0.3613, 0.0, 1.0, 1.0, 0.3613, 0.0, 1.0, 1.0, 0.3613, 0.0, 1.0, 1.0, 0.3613, 0.0, 1.0, 1.0, 0.3613, 0.0, 1.0, 1.0, 0.3613, 0.0, 1.0, 1.0, 0.3613, 0.0, 1.0, 1.0, 0.3613, 0.0, 1.0, 1.0, 0.3613, 0.0, 1.0, 1.0, 0.3613, 0.0, 1.0, 1.0, 0.3613, 0.0, 1.0, 1.0, 0.3613, 0.0, 1.0, 1.0, 0.3613, 0.0, 1.0, 1.0, 0.3613, 0.0, 1.0, 1.0, 0.3613, 0.0, 1.0, 1.0, 0.3613, 0.0, 1.0, 1.0, 0.3613, 0.0, 1.0, 1.0, 0.3613, 0.0, 1.0, 1.0, 0.3613, 0.0, 1.0, 1.0, 0.3613, 0.0, 1.0, 1.0, 0.3613, 0.0, 1.0, 1.0, 0.3613, 0.0, 1.0, 1.0, 0.3613, 0.0, 1.0, 1.0, 0.3613, 0.0, 1.0, 1.0, 0.3613, 0.0, 1.0, 1.0, 0.3613, 0.0, 1.0, 1.0, 0.3613, 0.0, 1.0, 1.0, 0.3613, 0.0, 1.0, 1.0, 0.3613, 0.0, 1.0, 1.0, 0.3613, 0.0, 1.0, 1.0, 0.3613, 0.0, 1.0, 1.0, 0.3613, 0.0, 1.0, 1.0, 0.3613, 0.0, 1.0, 1.0, 0.3613, 0.0, 1.0, 1.0, 0.3613, 0.0, 1.0, 1.0, 0.3613, 0.0, 1.0, 1.0, 0.3613, 0.0, 1.0, 1.0, 0.3613, 0.0, 1.0, 1.0, 0.3613, 0.0, 1.0, 1.0, 0.3613, 0.0, 1.0, 1.0, 0.3613, 0.0, 1.0, 1.0, 0.3613, 0.0, 1.0, 1.0, 0.3613, 0.0, 1.0, 1.0, 0.3613, 0.0, 1.0, 1.0, 0.3613, 0.0, 1.0, 1.0, 0.3613, 0.0, 1.0, 1.0, 0.3613, 0.0, 1.0, 1.0, 0.3613, 0.0, 1.0, 1.0, 0.3613, 0.0, 1.0, 1.0, 0.3613, 0.0, 1.0, 1.0, 0.3613, 0.0, 1.0, 1.0, 0.3613, 0.0, 1.0, 1.0, 0.3613, 0.0, 1.0, 1.0, 0.3613, 0.0, 1.0, 1.0, 0.3613, 0.0, 1.0, 1.0, 0.3613, 0.0, 1.0, 1.0, 0.3613, 0.0, 1.0, 1.0, 0.3613, 0.0, 1.0, 1.0, 0.3613, 0.0, 1.0, 1.0, 0.3613, 0.0, 1.0, 1.0, 0.3613, 0.0, 1.0, 1.0, 0.3613, 0.0, 1.0, 1.0, 0.3613, 0.0, 1.0, 1.0, 0.3613, 0.0, 1.0, 1.0, 0.3613, 0.0, 1.0, 1.0, 0.3613, 0.0, 1.0, 1.0, 0.3613, 0.0, 1.0, 1.0, 0.3613, 0.0, 1.0, 1.0, 0.3613, 0.0, 1.0, 1.0, 0.3613, 0.0, 1.0, 1.0, 0.3613, 0.0, 1.0, 1.0, 0.3613, 0.0, 1.0, 1.0, 0.3613, 0.0, 1.0, 1.0, 0.3613, 0.0, 1.0, 1.0, 0.3613, 0.0, 1.0, 1.0, 0.3613, 0.0, 1.0, 1.0, 0.3613, 0.0, 1.0, 1.0, 0.3613, 0.0, 1.0, 1.0, 0.3613, 0.0, 1.0, 1.0, 0.3613, 0.0, 1.0, 1.0, 0.3613, 0.0, 1.0, 1.0, 0.3613, 0.0, 1.0, 1.0, 0.3613, 0.0, 1.0, 1.0, 0.3613, 0.0, 1.0, 1.0, 0.3613, 0.0, 1.0, 1.0, 0.3613, 0.0, 1.0, 1.0, 0.3613, 0.0, 1.0, 1.0, 0.3613, 0.0, 1.0, 1.0, 0.3613, 0.0, 1.0, 1.0, 0.3613, 0.0, 1.0, 1.0, 0.3613, 0.0, 1.0, 1.0, 0.3613, 0.0, 1.0, 1.0, 0.3613, 0.0, 1.0, 1.0, 0.3613, 0.0, 1.0, 1.0, 0.3613, 0.0, 1.0, 1.0, 0.3613, 0.0, 1.0, 1.0, 0.3613, 0.0, 1.0, 1.0, 0.3613, 0.0, 1.0, 1.0, 0.3613, 0.0, 1.0, 1.0, 0.3613, 0.0, 1.0, 1.0, 0.3613, 0.0, 1.0, 1.0, 0.3613, 0.0, 1.0, 1.0, 0.3613, 0.0, 1.0, 1.0, 0.3613, 0.0, 1.0, 1.0, 0.3613, 0.0, 1.0, 1.0, 0.3613, 0.0, 1.0, 1.0, 0.3613, 0.0, 1.0, 1.0, 0.3613, 0.0, 1.0, 1.0, 0.3613, 0.0, 1.0, 1.0, 0.3613, 0.0, 1.0, 1.0, 0.3613, 0.0, 1.0, 1.0, 0.3613, 0.0, 1.0, 1.0, 0.3613, 0.0, 1.0, 1.0, 0.3613, 0.0, 1.0, 1.0, 0.3613, 0.0, 1.0, 1.0, 0.3613, 0.0, 1.0, 1.0, 0.3613, 0.0, 1.0, 1.0, 0.3613, 0.0, 1.0, 1.0, 0.3613, 0.0, 1.0, 1.0, 0.3613, 0.0, 1.0, 1.0, 0.3613, 0.0, 1.0, 1.0, 0.3613, 0.0, 1.0, 1.0, 0.3613, 0.0, 1.0, 1.0, 0.3613, 0.0, 1.0, 1.0, 0.3613, 0.0, 1.0, 1.0, 0.3613, 0.0, 1.0, 1.0, 0.3613, 0.0, 1.0, 1.0, 0.3613, 0.0, 1.0, 1.0, 0.3613, 0.0, 1.0, 1.0, 0.3613, 0.0, 1.0, 1.0, 0.3613, 0.0, 1.0, 1.0, 0.3613, 0.0, 1.0, 1.0, 0.3613, 0.0, 1.0, 1.0, 0.3613, 0.0, 1.0, 1.0, 0.3613, 0.0, 1.0, 1.0, 0.3613, 0.0, 1.0, 1.0, 0.3613, 0.0, 1.0, 1.0, 0.3613, 0.0, 1.0, 1.0, 0.3613, 0.0, 1.0, 1.0, 0.3613, 0.0, 1.0, 1.0, 0.3613, 0.0, 1.0, 1.0, 0.3613, 0.0, 1.0, 1.0, 0.3613, 0.0, 1.0, 1.0, 0.3613, 0.0, 1.0, 1.0, 0.3613, 0.0, 1.0, 1.0, 0.3613, 0.0, 1.0, 1.0, 0.3613, 0.0, 1.0, 1.0, 0.3613, 0.0, 1.0, 1.0, 0.3613, 0.0, 1.0, 1.0, 0.3613, 0.0, 1.0, 1.0, 0.3613, 0.0, 1.0, 1.0, 0.3613, 0.0, 1.0, 1.0, 0.3613, 0.0, 1.0, 1.0, 0.3613, 0.0, 1.0, 1.0, 0.3613, 0.0, 1.0, 1.0, 0.3613, 0.0, 1.0, 1.0, 0.3613, 0.0, 1.0, 1.0, 0.3613, 0.0, 1.0, 1.0, 0.3613, 0.0, 1.0, 1.0, 0.3613, 0.0, 1.0, 1.0, 0.3613, 0.0, 1.0, 1.0, 0.3613, 0.0, 1.0, 1.0, 0.3613, 0.0, 1.0, 1.0, 0.3613, 0.0, 1.0, 1.0, 0.3613, 0.0, 1.0, 1.0, 0.3613, 0.0, 1.0, 1.0, 0.3613, 0.0, 1.0, 1.0, 0.3613, 0.0, 1.0, 1.0, 0.3613, 0.0, 1.0, 1.0, 0.3613, 0.0, 1.0, 1.0, 0.3613, 0.0, 1.0, 1.0, 0.3613, 0.0, 1.0, 1.0, 0.3613, 0.0, 1.0, 1.0, 0.3613, 0.0, 1.0, 1.0, 0.3613, 0.0, 1.0, 1.0, 0.3613, 0.0, 1.0, 1.0, 0.3613, 0.0, 1.0, 1.0, 0.3613, 0.0, 1.0, 1.0, 0.3613, 0.0, 1.0, 1.0, 0.3613, 0.0, 1.0, 1.0, 0.3613, 0.0, 1.0, 1.0, 0.3613, 0.0, 1.0, 1.0, 0.3613, 0.0, 1.0, 1.0, 0.3613, 0.0, 1.0, 1.0, 0.3613, 0.0, 1.0, 1.0, 0.3613, 0.0, 1.0, 1.0, 0.3613, 0.0, 1.0, 1.0, 0.3613, 0.0, 1.0, 1.0, 0.3613, 0.0, 1.0, 1.0, 0.3613, 0.0, 1.0, 1.0, 0.3613, 0.0, 1.0, 1.0, 0.3613, 0.0, 1.0, 1.0, 0.3613, 0.0, 1.0, 1.0, 0.3613, 0.0, 1.0, 1.0, 0.3613, 0.0, 1.0, 1.0, 0.3613, 0.0, 1.0, 1.0, 0.3613, 0.0, 1.0, 1.0, 0.3613, 0.0, 1.0, 1.0, 0.3613, 0.0, 1.0, 1.0, 0.3613, 0.0, 1.0, 1.0, 0.3613, 0.0, 1.0, 1.0, 0.3613, 0.0, 1.0, 1.0, 0.3613, 0.0, 1.0, 1.0, 0.3613, 0.0, 1.0, 1.0, 0.3613, 0.0, 1.0, 1.0, 0.3613, 0.0, 1.0, 1.0, 0.3613, 0.0, 1.0, 1.0, 0.3613, 0.0, 1.0, 1.0, 0.3613, 0.0, 1.0, 1.0, 1.0, 1.0, 1.0, 1.0, 1.0, 1.0, 1.0, 1.0, 1.0, 1.0, 1.0, 1.0, 1.0, 1.0, 1.0, 1.0, 0.3613, 0.0, 1.0, 1.0, 0.3613, 0.0, 1.0, 1.0, 0.3613, 0.0, 1.0, 1.0, 0.3613, 0.0, 1.0, 1.0, 1.0, 1.0, 1.0, 1.0, 1.0, 1.0, 1.0, 1.0, 1.0, 1.0, 1.0, 1.0, 1.0, 1.0, 1.0, 1.0, 0.3613, 0.0, 1.0, 1.0, 0.3613, 0.0, 1.0, 1.0, 0.3613, 0.0, 1.0, 1.0, 0.3613, 0.0, 1.0, 1.0, 1.0, 1.0, 1.0, 1.0, 1.0, 1.0, 1.0, 1.0, 1.0, 1.0, 1.0, 1.0, 1.0, 1.0, 1.0, 1.0, 1.0, 1.0, 1.0, 1.0, 1.0, 1.0, 1.0, 1.0, 1.0, 1.0, 1.0, 1.0, 1.0, 1.0, 1.0, 1.0, 0.3613, 0.0, 1.0, 1.0, 0.3613, 0.0, 1.0, 1.0, 0.3613, 0.0, 1.0, 1.0, 0.3613, 0.0, 1.0, 1.0, 0.3613, 0.0, 1.0, 1.0, 0.3613, 0.0, 1.0, 1.0, 0.3613, 0.0, 1.0, 1.0, 0.3613, 0.0, 1.0, 1.0, 0.3613, 0.0, 1.0, 1.0, 0.3613, 0.0, 1.0, 1.0, 0.3613, 0.0, 1.0, 1.0, 0.3613, 0.0, 1.0, 1.0, 0.3613, 0.0, 1.0, 1.0, 0.3613, 0.0, 1.0, 1.0, 0.3613, 0.0, 1.0, 1.0, 0.3613, 0.0, 1.0, 1.0, 0.3613, 0.0, 1.0, 1.0, 0.3613, 0.0, 1.0, 1.0, 0.3613, 0.0, 1.0, 1.0, 0.3613, 0.0, 1.0, 1.0, 0.3613, 0.0, 1.0, 1.0, 0.3613, 0.0, 1.0, 1.0, 0.3613, 0.0, 1.0, 1.0, 0.3613, 0.0, 1.0, 1.0, 0.3613, 0.0, 1.0, 1.0, 0.3613, 0.0, 1.0, 1.0, 0.3613, 0.0, 1.0, 1.0, 0.3613, 0.0, 1.0, 1.0, 0.3613, 0.0, 1.0, 1.0, 0.3613, 0.0, 1.0, 1.0, 0.3613, 0.0, 1.0, 1.0, 0.3613, 0.0, 1.0, 1.0, 0.3613, 0.0, 1.0, 1.0, 0.3613, 0.0, 1.0, 1.0, 0.3613, 0.0, 1.0, 1.0, 0.3613, 0.0, 1.0, 1.0, 0.3613, 0.0, 1.0, 1.0, 0.3613, 0.0, 1.0, 1.0, 0.3613, 0.0, 1.0, 1.0, 0.3613, 0.0, 1.0, 1.0, 0.3613, 0.0, 1.0, 1.0, 0.3613, 0.0, 1.0, 1.0, 0.3613, 0.0, 1.0, 1.0, 0.3613, 0.0, 1.0, 1.0, 0.3613, 0.0, 1.0, 1.0, 0.3613, 0.0, 1.0, 1.0, 0.3613, 0.0, 1.0, 1.0, 0.3613, 0.0, 1.0, 1.0, 0.3613, 0.0, 1.0, 1.0, 0.3613, 0.0, 1.0, 1.0, 0.3613, 0.0, 1.0, 1.0, 0.3613, 0.0, 1.0, 1.0, 0.3613, 0.0, 1.0, 1.0, 0.3613, 0.0, 1.0, 1.0, 0.3613, 0.0, 1.0, 1.0, 0.3613, 0.0, 1.0, 1.0, 0.3613, 0.0, 1.0, 1.0, 0.3613, 0.0, 1.0, 1.0, 0.3613, 0.0, 1.0, 1.0, 0.3613, 0.0, 1.0, 1.0, 0.3613, 0.0, 1.0, 1.0, 0.3613, 0.0, 1.0, 1.0, 0.3613, 0.0, 1.0, 1.0, 0.3613, 0.0, 1.0, 1.0, 0.3613, 0.0, 1.0, 1.0, 0.3613, 0.0, 1.0, 1.0, 0.3613, 0.0, 1.0, 1.0, 0.3613, 0.0, 1.0, 1.0, 0.3613, 0.0, 1.0, 1.0, 0.3613, 0.0, 1.0, 1.0, 0.3613, 0.0, 1.0, 1.0, 0.3613, 0.0, 1.0, 1.0, 0.3613, 0.0, 1.0, 1.0, 0.3613, 0.0, 1.0, 1.0, 0.3613, 0.0, 1.0, 1.0, 0.3613, 0.0, 1.0, 1.0, 1.0, 1.0, 1.0, 1.0, 1.0, 1.0, 1.0, 1.0, 1.0, 1.0, 1.0, 1.0, 1.0, 1.0, 1.0, 1.0, 0.3613, 0.0, 1.0, 1.0, 0.3613, 0.0, 1.0, 1.0, 0.3613, 0.0, 1.0, 1.0, 0.3613, 0.0, 1.0, 1.0, 1.0, 1.0, 1.0, 1.0, 1.0, 1.0, 1.0, 1.0, 1.0, 1.0, 1.0, 1.0, 1.0, 1.0, 1.0, 1.0, 0.3613, 0.0, 1.0, 1.0, 0.3613, 0.0, 1.0, 1.0, 0.3613, 0.0, 1.0, 1.0, 0.3613, 0.0, 1.0, 1.0, 1.0, 1.0, 1.0, 1.0, 1.0, 1.0, 1.0, 1.0, 1.0, 1.0, 1.0, 1.0, 1.0, 1.0, 1.0, 1.0, 0.3613, 0.0, 1.0, 1.0, 0.3613, 0.0, 1.0, 1.0, 0.3613, 0.0, 1.0, 1.0, 0.3613, 0.0, 1.0, 1.0, 0.3613, 0.0, 1.0, 1.0, 0.3613, 0.0, 1.0, 1.0, 0.3613, 0.0, 1.0, 1.0, 0.3613, 0.0, 1.0, 1.0, 1.0, 1.0, 1.0, 1.0, 1.0, 1.0, 1.0, 1.0, 1.0, 1.0, 1.0, 1.0, 1.0, 1.0, 1.0, 1.0, 0.3613, 0.0, 1.0, 1.0, 0.3613, 0.0, 1.0, 1.0, 0.3613, 0.0, 1.0, 1.0, 0.3613, 0.0, 1.0, 1.0, 0.3613, 0.0, 1.0, 1.0, 0.3613, 0.0, 1.0, 1.0, 0.3613, 0.0, 1.0, 1.0, 0.3613, 0.0, 1.0, 1.0, 0.3613, 0.0, 1.0, 1.0, 0.3613, 0.0, 1.0, 1.0, 0.3613, 0.0, 1.0, 1.0, 0.3613, 0.0, 1.0, 1.0, 0.3613, 0.0, 1.0, 1.0, 0.3613, 0.0, 1.0, 1.0, 0.3613, 0.0, 1.0, 1.0, 0.3613, 0.0, 1.0, 1.0, 0.3613, 0.0, 1.0, 1.0, 0.3613, 0.0, 1.0, 1.0, 0.3613, 0.0, 1.0, 1.0, 0.3613, 0.0, 1.0, 1.0, 0.3613, 0.0, 1.0, 1.0, 0.3613, 0.0, 1.0, 1.0, 0.3613, 0.0, 1.0, 1.0, 0.3613, 0.0, 1.0, 1.0, 0.3613, 0.0, 1.0, 1.0, 0.3613, 0.0, 1.0, 1.0, 0.3613, 0.0, 1.0, 1.0, 0.3613, 0.0, 1.0, 1.0, 0.3613, 0.0, 1.0, 1.0, 0.3613, 0.0, 1.0, 1.0, 0.3613, 0.0, 1.0, 1.0, 0.3613, 0.0, 1.0, 1.0, 0.3613, 0.0, 1.0, 1.0, 0.3613, 0.0, 1.0, 1.0, 0.3613, 0.0, 1.0, 1.0, 0.3613, 0.0, 1.0, 1.0, 0.3613, 0.0, 1.0, 1.0, 0.3613, 0.0, 1.0, 1.0, 0.3613, 0.0, 1.0, 1.0, 0.3613, 0.0, 1.0, 1.0, 0.3613, 0.0, 1.0, 1.0, 0.3613, 0.0, 1.0, 1.0, 0.3613, 0.0, 1.0, 1.0, 0.3613, 0.0, 1.0, 1.0, 0.3613, 0.0, 1.0, 1.0, 0.3613, 0.0, 1.0, 1.0, 0.3613, 0.0, 1.0, 1.0, 0.3613, 0.0, 1.0, 1.0, 0.3613, 0.0, 1.0, 1.0, 0.3613, 0.0, 1.0, 1.0, 0.3613, 0.0, 1.0, 1.0, 0.3613, 0.0, 1.0, 1.0, 0.3613, 0.0, 1.0, 1.0, 0.3613, 0.0, 1.0, 1.0, 0.3613, 0.0, 1.0, 1.0, 0.3613, 0.0, 1.0, 1.0, 0.3613, 0.0, 1.0, 1.0, 0.3613, 0.0, 1.0, 1.0, 0.3613, 0.0, 1.0, 1.0, 0.3613, 0.0, 1.0, 1.0, 0.3613, 0.0, 1.0, 1.0, 0.3613, 0.0, 1.0, 1.0, 0.3613, 0.0, 1.0, 1.0, 0.3613, 0.0, 1.0, 1.0, 0.3613, 0.0, 1.0, 1.0, 0.3613, 0.0, 1.0, 1.0, 0.3613, 0.0, 1.0, 1.0, 0.3613, 0.0, 1.0, 1.0, 0.3613, 0.0, 1.0, 1.0, 0.3613, 0.0, 1.0, 1.0, 0.3613, 0.0, 1.0, 1.0, 0.3613, 0.0, 1.0, 1.0, 0.3613, 0.0, 1.0, 1.0, 0.3613, 0.0, 1.0, 1.0, 0.3613, 0.0, 1.0, 1.0, 0.3613, 0.0, 1.0, 1.0, 1.0, 1.0, 1.0, 1.0, 1.0, 1.0, 1.0, 1.0, 1.0, 1.0, 1.0, 1.0, 1.0, 1.0, 1.0, 1.0, 0.3613, 0.0, 1.0, 1.0, 0.3613, 0.0, 1.0, 1.0, 0.3613, 0.0, 1.0, 1.0, 0.3613, 0.0, 1.0, 1.0, 1.0, 1.0, 1.0, 1.0, 1.0, 1.0, 1.0, 1.0, 1.0, 1.0, 1.0, 1.0, 1.0, 1.0, 1.0, 1.0, 0.3613, 0.0, 1.0, 1.0, 0.3613, 0.0, 1.0, 1.0, 0.3613, 0.0, 1.0, 1.0, 0.3613, 0.0, 1.0, 1.0, 1.0, 1.0, 1.0, 1.0, 1.0, 1.0, 1.0, 1.0, 1.0, 1.0, 1.0, 1.0, 1.0, 1.0, 1.0, 1.0, 1.0, 1.0, 1.0, 1.0, 1.0, 1.0, 1.0, 1.0, 1.0, 1.0, 1.0, 1.0, 1.0, 1.0, 1.0, 1.0, 0.3613, 0.0, 1.0, 1.0, 0.3613, 0.0, 1.0, 1.0, 0.3613, 0.0, 1.0, 1.0, 0.3613, 0.0, 1.0, 1.0, 0.3613, 0.0, 1.0, 1.0, 0.3613, 0.0, 1.0, 1.0, 0.3613, 0.0, 1.0, 1.0, 0.3613, 0.0, 1.0, 1.0, 0.3613, 0.0, 1.0, 1.0, 0.3613, 0.0, 1.0, 1.0, 0.3613, 0.0, 1.0, 1.0, 0.3613, 0.0, 1.0, 1.0, 0.3613, 0.0, 1.0, 1.0, 0.3613, 0.0, 1.0, 1.0, 0.3613, 0.0, 1.0, 1.0, 0.3613, 0.0, 1.0, 1.0, 0.3613, 0.0, 1.0, 1.0, 0.3613, 0.0, 1.0, 1.0, 0.3613, 0.0, 1.0, 1.0, 0.3613, 0.0, 1.0, 1.0, 0.3613, 0.0, 1.0, 1.0, 0.3613, 0.0, 1.0, 1.0, 0.3613, 0.0, 1.0, 1.0, 0.3613, 0.0, 1.0, 1.0, 0.3613, 0.0, 1.0, 1.0, 0.3613, 0.0, 1.0, 1.0, 0.3613, 0.0, 1.0, 1.0, 0.3613, 0.0, 1.0, 1.0, 0.3613, 0.0, 1.0, 1.0, 0.3613, 0.0, 1.0, 1.0, 0.3613, 0.0, 1.0, 1.0, 0.3613, 0.0, 1.0, 1.0, 0.3613, 0.0, 1.0, 1.0, 0.3613, 0.0, 1.0, 1.0, 0.3613, 0.0, 1.0, 1.0, 0.3613, 0.0, 1.0, 1.0, 0.3613, 0.0, 1.0, 1.0, 0.3613, 0.0, 1.0, 1.0, 0.3613, 0.0, 1.0, 1.0, 0.3613, 0.0, 1.0, 1.0, 0.3613, 0.0, 1.0, 1.0, 0.3613, 0.0, 1.0, 0.0, 0.0, 0.0, 1.0, 0.0, 0.0, 0.0, 1.0, 0.0, 0.0, 0.0, 1.0, 0.0, 0.0, 0.0, 1.0, 1.0, 0.3613, 0.0, 1.0, 1.0, 0.3613, 0.0, 1.0, 1.0, 0.3613, 0.0, 1.0, 1.0, 0.3613, 0.0, 1.0, 1.0, 0.3613, 0.0, 1.0, 1.0, 0.3613, 0.0, 1.0, 1.0, 0.3613, 0.0, 1.0, 1.0, 0.3613, 0.0, 1.0, 1.0, 0.3613, 0.0, 1.0, 1.0, 0.3613, 0.0, 1.0, 1.0, 0.3613, 0.0, 1.0, 1.0, 0.3613, 0.0, 1.0, 1.0, 0.3613, 0.0, 1.0, 1.0, 0.3613, 0.0, 1.0, 1.0, 0.3613, 0.0, 1.0, 1.0, 0.3613, 0.0, 1.0, 1.0, 0.3613, 0.0, 1.0, 1.0, 0.3613, 0.0, 1.0, 1.0, 0.3613, 0.0, 1.0, 1.0, 0.3613, 0.0, 1.0, 1.0, 0.3613, 0.0, 1.0, 1.0, 0.3613, 0.0, 1.0, 1.0, 0.3613, 0.0, 1.0, 1.0, 0.3613, 0.0, 1.0, 1.0, 0.3613, 0.0, 1.0, 1.0, 0.3613, 0.0, 1.0, 1.0, 0.3613, 0.0, 1.0, 1.0, 0.3613, 0.0, 1.0, 1.0, 0.3613, 0.0, 1.0, 1.0, 0.3613, 0.0, 1.0, 1.0, 0.3613, 0.0, 1.0, 1.0, 0.3613, 0.0, 1.0, 1.0, 0.3613, 0.0, 1.0, 1.0, 0.3613, 0.0, 1.0, 1.0, 0.3613, 0.0, 1.0, 1.0, 0.3613, 0.0, 1.0, 1.0, 0.3613, 0.0, 1.0, 1.0, 0.3613, 0.0, 1.0, 1.0, 0.3613, 0.0, 1.0, 1.0, 0.3613, 0.0, 1.0, 1.0, 0.3613, 0.0, 1.0, 1.0, 0.3613, 0.0, 1.0, 1.0, 0.3613, 0.0, 1.0, 1.0, 0.3613, 0.0, 1.0, 1.0, 0.3613, 0.0, 1.0, 1.0, 0.3613, 0.0, 1.0, 0.006049, 0.0, 1.0, 1.0, 0.006049, 0.0, 1.0, 1.0, 0.006049, 0.0, 1.0, 1.0, 0.006049, 0.0, 1.0, 1.0, 0.006049, 0.0, 1.0, 1.0, 0.006049, 0.0, 1.0, 1.0, 0.006049, 0.0, 1.0, 1.0, 0.006049, 0.0, 1.0, 1.0, 1.0, 0.3613, 0.0, 1.0, 1.0, 0.3613, 0.0, 1.0, 1.0, 0.3613, 0.0, 1.0, 1.0, 0.3613, 0.0, 1.0, 1.0, 0.3613, 0.0, 1.0, 1.0, 0.3613, 0.0, 1.0, 1.0, 0.3613, 0.0, 1.0, 1.0, 0.3613, 0.0, 1.0, 0.006049, 0.0, 1.0, 1.0, 0.006049, 0.0, 1.0, 1.0, 0.006049, 0.0, 1.0, 1.0, 0.006049, 0.0, 1.0, 1.0, 0.006049, 0.0, 1.0, 1.0, 0.006049, 0.0, 1.0, 1.0, 0.006049, 0.0, 1.0, 1.0, 0.006049, 0.0, 1.0, 1.0, 1.0, 0.3613, 0.0, 1.0, 1.0, 0.3613, 0.0, 1.0, 1.0, 0.3613, 0.0, 1.0, 1.0, 0.3613, 0.0, 1.0, 1.0, 0.3613, 0.0, 1.0, 1.0, 0.3613, 0.0, 1.0, 1.0, 0.3613, 0.0, 1.0, 1.0, 0.3613, 0.0, 1.0, 1.0, 0.3613, 0.0, 1.0, 1.0, 0.3613, 0.0, 1.0, 1.0, 0.3613, 0.0, 1.0, 1.0, 0.3613, 0.0, 1.0, 1.0, 0.3613, 0.0, 1.0, 1.0, 0.3613, 0.0, 1.0, 1.0, 0.3613, 0.0, 1.0, 1.0, 0.3613, 0.0, 1.0, 1.0, 0.3613, 0.0, 1.0, 1.0, 0.3613, 0.0, 1.0, 1.0, 0.3613, 0.0, 1.0, 1.0, 0.3613, 0.0, 1.0, 1.0, 0.3613, 0.0, 1.0, 1.0, 0.3613, 0.0, 1.0, 1.0, 0.3613, 0.0, 1.0, 1.0, 0.3613, 0.0, 1.0, 1.0, 0.3613, 0.0, 1.0, 1.0, 0.3613, 0.0, 1.0, 1.0, 0.3613, 0.0, 1.0, 1.0, 0.3613, 0.0, 1.0, 1.0, 0.3613, 0.0, 1.0, 1.0, 0.3613, 0.0, 1.0, 1.0, 0.3613, 0.0, 1.0, 1.0, 0.3613, 0.0, 1.0, 1.0, 0.3613, 0.0, 1.0, 1.0, 0.3613, 0.0, 1.0, 1.0, 0.3613, 0.0, 1.0, 1.0, 0.3613, 0.0, 1.0, 0.006049, 0.0, 1.0, 1.0, 0.006049, 0.0, 1.0, 1.0, 0.006049, 0.0, 1.0, 1.0, 0.006049, 0.0, 1.0, 1.0, 1.0, 0.3613, 0.0, 1.0, 1.0, 0.3613, 0.0, 1.0, 1.0, 0.3613, 0.0, 1.0, 1.0, 0.3613, 0.0, 1.0, 1.0, 0.3613, 0.0, 1.0, 1.0, 0.3613, 0.0, 1.0, 1.0, 0.3613, 0.0, 1.0, 1.0, 0.3613, 0.0, 1.0])
me_cube.materials.append(mat_vcol)
me_cube.use_remesh_preserve_volume = False
me_cube.use_remesh_preserve_attributes = False
me_cube.use_mirror_vertex_groups = False
me_cube.update()

# ---- objects
ob_cube = bpy.data.objects.new('Cube', me_cube)
ob_lamp = bpy.data.objects.new('Lamp', light_lamp)
ob_camera = bpy.data.objects.new('Camera', cam_camera)

# ---- transforms, parenting, visibility, modifiers, constraints
ob_cube.location = (0.0, 0.0, 0.0)
ob_cube.lock_rotations_4d = False
ob_cube.empty_display_type = 'ARROWS'
ob_cube.lineart.crease_threshold = 0.0
ob_lamp.location = (4.076, 1.005, 5.904)
ob_lamp.rotation_euler = (0.6503, 0.05522, 1.866)
ob_lamp.lock_rotations_4d = False
ob_lamp.empty_display_type = 'ARROWS'
ob_lamp.color = (0.0, 0.0, 0.0, 0.0)
ob_lamp.lineart.crease_threshold = 0.0
ob_camera.location = (7.481, -6.508, 5.344)
ob_camera.rotation_euler = (1.109, 0.0, 0.8149)
ob_camera.lock_rotations_4d = False
ob_camera.empty_display_type = 'ARROWS'
ob_camera.color = (0.0, 0.0, 0.0, 0.0)
ob_camera.display_type = 'WIRE'
ob_camera.lineart.crease_threshold = 0.0

# ---- collection membership
col_collection_1.objects.link(ob_cube)
col_collection_1.objects.link(ob_lamp)
col_collection_1.objects.link(ob_camera)

# ---- scene / render settings (as saved in the file)
scene.camera = ob_camera
scene.frame_start = 1; scene.frame_end = 250; scene.frame_set(1)
scene.render.engine = 'BLENDER_EEVEE_NEXT'
scene.render.resolution_percentage = 50
scene.render.dither_intensity = 0.0
scene.cycles.use_denoising = False
scene.cycles.samples = 128
scene.cycles.sampling_pattern = 'TABULATED_SOBOL'
scene.cycles.light_sampling_threshold = 0.0
scene.cycles.use_adaptive_sampling = False
scene.cycles.use_light_tree = False
scene.cycles.blur_glossy = 0.0
scene.cycles.sample_clamp_indirect = 0.0
scene.view_settings.view_transform = 'Standard'
bpy.context.view_layer.update()
